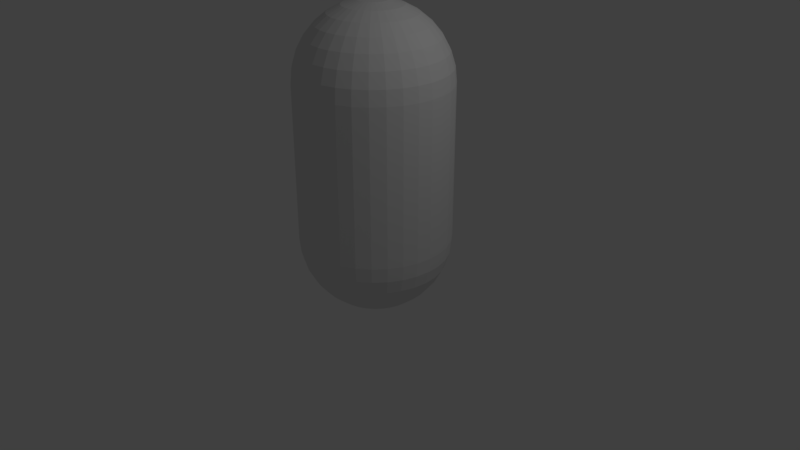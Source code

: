 # Source: capsule.blend  (saved by Blender 2.79.0; exported with 4.5.12 LTS)
import bpy
from mathutils import Matrix  # noqa: F401  (used for matrix-valued properties, if any)

bpy.ops.wm.read_factory_settings(use_empty=True)
scene = bpy.context.scene
scene.name = 'Scene'

# ---- collections
col_collection_1 = bpy.data.collections.new('Collection 1'); scene.collection.children.link(col_collection_1)

# ---- world
world_world = bpy.data.worlds.new('World'); scene.world = world_world
world_world.color = (0.05088, 0.05088, 0.05088)
world_world.use_sun_shadow = False
world_world.sun_shadow_jitter_overblur = 0.0
world_world.cycles.sampling_method = 'MANUAL'

# ---- cameras
cam_camera = bpy.data.cameras.new('Camera')
cam_camera.clip_end = 100.0
cam_camera.lens = 35.0
cam_camera.sensor_width = 32.0
cam_camera.sensor_height = 18.0
cam_camera.ortho_scale = 7.314
cam_camera.dof.focus_distance = 0.0
cam_camera.dof.aperture_fstop = 128.0

# ---- lights
light_lamp = bpy.data.lights.new('Lamp', 'POINT')
light_lamp.transmission_factor = 0.0
light_lamp.cutoff_distance = 30.0
light_lamp.energy = 100.0
light_lamp.shadow_buffer_clip_start = 1.001
light_lamp.shadow_soft_size = 0.1
light_lamp.shadow_maximum_resolution = 0.006
light_lamp.use_absolute_resolution = True

# ---- meshes
me_sphere_002 = bpy.data.meshes.new('Sphere.002')
me_sphere_002.from_pydata([(0.0, 1.0, 7.55e-08), (0.0, 0.9808, -0.1951), (0.0, 0.5556, -0.8315), (0.1951, 0.9808, 7.55e-08), (0.1913, 0.9619, -0.1951), (0.1802, 0.9061, -0.3827), (0.1622, 0.8155, -0.5556), (0.1379, 0.6935, -0.7071), (0.1084, 0.5449, -0.8315), (0.07466, 0.3753, -0.9239), (0.03806, 0.1913, -0.9808), (0.3827, 0.9239, 7.55e-08), (0.3753, 0.9061, -0.1951), (0.3536, 0.8536, -0.3827), (0.3182, 0.7682, -0.5556), (0.2706, 0.6533, -0.7071), (0.2126, 0.5133, -0.8315), (0.1464, 0.3536, -0.9239), (0.07466, 0.1802, -0.9808), (0.5556, 0.8315, 7.55e-08), (0.5449, 0.8155, -0.1951), (0.5133, 0.7682, -0.3827), (0.4619, 0.6913, -0.5556), (0.3928, 0.5879, -0.7071), (0.3087, 0.4619, -0.8315), (0.2126, 0.3182, -0.9239), (0.1084, 0.1622, -0.9808), (0.7071, 0.7071, 7.55e-08), (0.6935, 0.6935, -0.1951), (0.6533, 0.6533, -0.3827), (0.5879, 0.5879, -0.5556), (0.5, 0.5, -0.7071), (0.3928, 0.3928, -0.8315), (0.2706, 0.2706, -0.9239), (0.1379, 0.1379, -0.9808), (0.8315, 0.5556, 7.55e-08), (0.8155, 0.5449, -0.1951), (0.7682, 0.5133, -0.3827), (0.6913, 0.4619, -0.5556), (0.5879, 0.3928, -0.7071), (0.4619, 0.3087, -0.8315), (0.3182, 0.2126, -0.9239), (0.1622, 0.1084, -0.9808), (0.9239, 0.3827, 7.55e-08), (0.9061, 0.3753, -0.1951), (0.8536, 0.3536, -0.3827), (0.7682, 0.3182, -0.5556), (0.6533, 0.2706, -0.7071), (0.5133, 0.2126, -0.8315), (0.3536, 0.1464, -0.9239), (0.1802, 0.07466, -0.9808), (0.9808, 0.1951, 7.55e-08), (0.9619, 0.1913, -0.1951), (0.9061, 0.1802, -0.3827), (0.8155, 0.1622, -0.5556), (0.6935, 0.1379, -0.7071), (0.5449, 0.1084, -0.8315), (0.3753, 0.07466, -0.9239), (0.1913, 0.03806, -0.9808), (1.0, -3.788e-07, 7.55e-08), (0.9808, -3.937e-07, -0.1951), (0.9239, -2.298e-07, -0.3827), (0.8315, -3.341e-07, -0.5556), (0.7071, -3.192e-07, -0.7071), (0.5556, -3.415e-07, -0.8315), (0.3827, -3.043e-07, -0.9239), (0.1951, -3.08e-07, -0.9808), (0.9808, -0.1951, 7.55e-08), (0.9619, -0.1913, -0.1951), (0.9061, -0.1802, -0.3827), (0.8155, -0.1622, -0.5556), (0.6935, -0.138, -0.7071), (0.5449, -0.1084, -0.8315), (0.3753, -0.07466, -0.9239), (0.1913, -0.03806, -0.9808), (0.9239, -0.3827, 7.55e-08), (0.9061, -0.3753, -0.1951), (0.8536, -0.3536, -0.3827), (0.7682, -0.3182, -0.5556), (0.6533, -0.2706, -0.7071), (0.5133, -0.2126, -0.8315), (0.3536, -0.1464, -0.9239), (0.1802, -0.07466, -0.9808), (0.8315, -0.5556, 7.55e-08), (0.8155, -0.5449, -0.1951), (0.7682, -0.5133, -0.3827), (0.6913, -0.4619, -0.5556), (0.5879, -0.3928, -0.7071), (0.4619, -0.3087, -0.8315), (0.3182, -0.2126, -0.9239), (0.1622, -0.1084, -0.9808), (0.7071, -0.7071, 7.55e-08), (0.6935, -0.6935, -0.1951), (0.6533, -0.6533, -0.3827), (0.5879, -0.5879, -0.5556), (0.5, -0.5, -0.7071), (0.3928, -0.3928, -0.8315), (0.2706, -0.2706, -0.9239), (0.1379, -0.138, -0.9808), (0.5556, -0.8315, 7.55e-08), (0.5449, -0.8155, -0.1951), (0.5133, -0.7682, -0.3827), (0.4619, -0.6913, -0.5556), (0.3928, -0.5879, -0.7071), (0.3087, -0.4619, -0.8315), (0.2126, -0.3182, -0.9239), (0.1084, -0.1622, -0.9808), (0.0, -3.258e-07, -1.0), (0.3827, -0.9239, 7.55e-08), (0.3753, -0.9061, -0.1951), (0.3536, -0.8536, -0.3827), (0.3182, -0.7682, -0.5556), (0.2706, -0.6533, -0.7071), (0.2126, -0.5133, -0.8315), (0.1464, -0.3536, -0.9239), (0.07466, -0.1802, -0.9808), (0.1951, -0.9808, 7.55e-08), (0.1913, -0.9619, -0.1951), (0.1802, -0.9061, -0.3827), (0.1622, -0.8155, -0.5556), (0.1379, -0.6935, -0.7071), (0.1084, -0.5449, -0.8315), (0.07466, -0.3753, -0.9239), (0.03806, -0.1913, -0.9808), (-1.003e-07, -1.0, 7.55e-08), (-8.544e-08, -0.9808, -0.1951), (6.357e-08, -0.9239, -0.3827), (-8.544e-08, -0.8315, -0.5556), (-2.584e-08, -0.7071, -0.7071), (-1.094e-08, -0.5556, -0.8315), (3.964e-09, -0.3827, -0.9239), (3.964e-09, -0.1951, -0.9808), (-0.1951, -0.9808, 7.55e-08), (-0.1913, -0.9619, -0.1951), (-0.1802, -0.9061, -0.3827), (-0.1622, -0.8155, -0.5556), (-0.1379, -0.6935, -0.7071), (-0.1084, -0.5449, -0.8315), (-0.07466, -0.3753, -0.9239), (-0.03806, -0.1913, -0.9808), (-0.3827, -0.9239, 7.55e-08), (-0.3753, -0.9061, -0.1951), (-0.3536, -0.8536, -0.3827), (-0.3182, -0.7682, -0.5556), (-0.2706, -0.6533, -0.7071), (-0.2126, -0.5133, -0.8315), (-0.1464, -0.3536, -0.9239), (-0.07466, -0.1802, -0.9808), (-0.5556, -0.8315, 7.55e-08), (-0.5449, -0.8155, -0.1951), (-0.5133, -0.7682, -0.3827), (-0.4619, -0.6913, -0.5556), (-0.3928, -0.5879, -0.7071), (-0.3087, -0.4619, -0.8315), (-0.2126, -0.3182, -0.9239), (-0.1084, -0.1622, -0.9808), (-0.7071, -0.7071, 7.55e-08), (-0.6935, -0.6935, -0.1951), (-0.6533, -0.6533, -0.3827), (-0.5879, -0.5879, -0.5556), (-0.5, -0.5, -0.7071), (-0.3928, -0.3928, -0.8315), (-0.2706, -0.2706, -0.9239), (-0.1379, -0.1379, -0.9808), (-0.8315, -0.5556, 7.55e-08), (-0.8155, -0.5449, -0.1951), (-0.7682, -0.5133, -0.3827), (-0.6913, -0.4619, -0.5556), (-0.5879, -0.3928, -0.7071), (-0.4619, -0.3087, -0.8315), (-0.3182, -0.2126, -0.9239), (-0.1622, -0.1084, -0.9808), (-0.9239, -0.3827, 7.55e-08), (-0.9061, -0.3753, -0.1951), (-0.8536, -0.3536, -0.3827), (-0.7682, -0.3182, -0.5556), (-0.6533, -0.2706, -0.7071), (-0.5133, -0.2126, -0.8315), (-0.3536, -0.1464, -0.9239), (-0.1802, -0.07466, -0.9808), (-0.9808, -0.1951, 7.55e-08), (-0.9619, -0.1913, -0.1951), (-0.9061, -0.1802, -0.3827), (-0.8155, -0.1622, -0.5556), (-0.6935, -0.1379, -0.7071), (-0.5449, -0.1084, -0.8315), (-0.3753, -0.07466, -0.9239), (-0.1913, -0.03806, -0.9808), (-1.0, -1.404e-07, 7.55e-08), (-0.9808, -9.567e-08, -0.1951), (-0.9239, -3.192e-07, -0.3827), (-0.8315, -1.404e-07, -0.5556), (-0.7071, -1.851e-07, -0.7071), (-0.5556, -2.596e-07, -0.8315), (-0.3827, -2.521e-07, -0.9239), (-0.1951, -3.155e-07, -0.9808), (-0.9808, 0.1951, 7.55e-08), (-0.9619, 0.1913, -0.1951), (-0.9061, 0.1802, -0.3827), (-0.8155, 0.1622, -0.5556), (-0.6935, 0.1379, -0.7071), (-0.5449, 0.1084, -0.8315), (-0.3753, 0.07466, -0.9239), (-0.1913, 0.03806, -0.9808), (-0.9239, 0.3827, 7.55e-08), (-0.9061, 0.3753, -0.1951), (-0.8536, 0.3536, -0.3827), (-0.7682, 0.3182, -0.5556), (-0.6533, 0.2706, -0.7071), (-0.5133, 0.2126, -0.8315), (-0.3536, 0.1464, -0.9239), (-0.1802, 0.07466, -0.9808), (-0.8315, 0.5556, 7.55e-08), (-0.8155, 0.5449, -0.1951), (-0.7682, 0.5133, -0.3827), (-0.6913, 0.4619, -0.5556), (-0.5879, 0.3928, -0.7071), (-0.4619, 0.3087, -0.8315), (-0.3182, 0.2126, -0.9239), (-0.1622, 0.1084, -0.9808), (-0.7071, 0.7071, 7.55e-08), (-0.6935, 0.6935, -0.1951), (-0.6533, 0.6533, -0.3827), (-0.5879, 0.5879, -0.5556), (-0.5, 0.5, -0.7071), (-0.3928, 0.3928, -0.8315), (-0.2706, 0.2706, -0.9239), (-0.1379, 0.1379, -0.9808), (-0.5556, 0.8315, 7.55e-08), (-0.5449, 0.8155, -0.1951), (-0.5133, 0.7682, -0.3827), (-0.4619, 0.6913, -0.5556), (-0.3928, 0.5879, -0.7071), (-0.3087, 0.4619, -0.8315), (-0.2126, 0.3182, -0.9239), (-0.1084, 0.1622, -0.9808), (-0.3827, 0.9239, 7.55e-08), (-0.3753, 0.9061, -0.1951), (-0.3536, 0.8536, -0.3827), (-0.3182, 0.7682, -0.5556), (-0.2706, 0.6533, -0.7071), (-0.2126, 0.5133, -0.8315), (-0.1464, 0.3536, -0.9239), (-0.07466, 0.1802, -0.9808), (-0.1951, 0.9808, 7.55e-08), (-0.1913, 0.9619, -0.1951), (-0.1802, 0.9061, -0.3827), (-0.1622, 0.8155, -0.5556), (-0.1379, 0.6935, -0.7071), (-0.1084, 0.5449, -0.8315), (-0.07466, 0.3753, -0.9239), (-0.03806, 0.1913, -0.9808), (6.357e-08, 0.9239, -0.3827), (2.722e-07, 0.8315, -0.5556), (1.53e-07, 0.7071, -0.7071), (7.847e-08, 0.3827, -0.9239), (1.514e-08, 0.1951, -0.9808), (-3.725e-07, 0.1949, 3.029), (-3.725e-07, 0.3825, 2.972), (-3.725e-07, 0.5554, 2.879), (-3.725e-07, 0.7069, 2.755), (-3.725e-07, 0.8313, 2.604), (-3.725e-07, 0.9237, 2.431), (-3.725e-07, 0.9806, 2.243), (-3.725e-07, 0.9998, 2.048), (0.03806, 0.1911, 3.029), (0.07466, 0.3751, 2.972), (0.1084, 0.5447, 2.879), (0.1379, 0.6933, 2.755), (0.1622, 0.8153, 2.604), (0.1802, 0.9059, 2.431), (0.1913, 0.9617, 2.243), (0.1951, 0.9806, 2.048), (0.07466, 0.18, 3.029), (0.1464, 0.3533, 2.972), (0.2126, 0.5131, 2.879), (0.2706, 0.6531, 2.755), (0.3182, 0.768, 2.604), (0.3536, 0.8533, 2.431), (0.3753, 0.9059, 2.243), (0.3827, 0.9237, 2.048), (0.1084, 0.162, 3.029), (0.2126, 0.318, 2.972), (0.3087, 0.4617, 2.879), (0.3928, 0.5877, 2.755), (0.4619, 0.6911, 2.604), (0.5133, 0.768, 2.431), (0.5449, 0.8153, 2.243), (0.5556, 0.8313, 2.048), (0.1379, 0.1377, 3.029), (0.2706, 0.2704, 2.972), (0.3928, 0.3926, 2.879), (0.5, 0.4998, 2.755), (0.5879, 0.5877, 2.604), (0.6533, 0.6531, 2.431), (0.6935, 0.6933, 2.243), (0.7071, 0.7069, 2.048), (0.1622, 0.1082, 3.029), (0.3182, 0.2124, 2.972), (0.4619, 0.3085, 2.879), (0.5879, 0.3926, 2.755), (0.6913, 0.4617, 2.604), (0.7682, 0.5131, 2.431), (0.8155, 0.5447, 2.243), (0.8315, 0.5554, 2.048), (0.1802, 0.07445, 3.029), (0.3536, 0.1462, 2.972), (0.5133, 0.2124, 2.879), (0.6533, 0.2704, 2.755), (0.7682, 0.318, 2.604), (0.8536, 0.3533, 2.431), (0.9061, 0.3751, 2.243), (0.9239, 0.3825, 2.048), (0.1913, 0.03785, 3.029), (0.3753, 0.07445, 2.972), (0.5449, 0.1082, 2.879), (0.6935, 0.1377, 2.755), (0.8155, 0.162, 2.604), (0.9061, 0.18, 2.431), (0.9619, 0.1911, 2.243), (0.9808, 0.1949, 2.048), (0.1951, -0.0002057, 3.029), (0.3827, -0.0002057, 2.972), (0.5556, -0.0002057, 2.879), (0.7071, -0.0002057, 2.755), (0.8315, -0.0002057, 2.604), (0.9239, -0.0002056, 2.431), (0.9808, -0.0002058, 2.243), (1.0, -0.0002057, 2.048), (0.1913, -0.03827, 3.029), (0.3753, -0.07486, 2.972), (0.5449, -0.1086, 2.879), (0.6935, -0.1382, 2.755), (0.8155, -0.1624, 2.604), (0.9061, -0.1804, 2.431), (0.9619, -0.1915, 2.243), (0.9808, -0.1953, 2.048), (0.1802, -0.07486, 3.029), (0.3536, -0.1467, 2.972), (0.5133, -0.2128, 2.879), (0.6533, -0.2708, 2.755), (0.7682, -0.3184, 2.604), (0.8536, -0.3538, 2.431), (0.9061, -0.3755, 2.243), (0.9239, -0.3829, 2.048), (0.1622, -0.1086, 3.029), (0.3182, -0.2128, 2.972), (0.4619, -0.3089, 2.879), (0.5879, -0.3931, 2.755), (0.6913, -0.4621, 2.604), (0.7682, -0.5135, 2.431), (0.8155, -0.5451, 2.243), (0.8315, -0.5558, 2.048), (0.1379, -0.1382, 3.029), (0.2706, -0.2708, 2.972), (0.3928, -0.3931, 2.879), (0.5, -0.5002, 2.755), (0.5879, -0.5881, 2.604), (0.6533, -0.6535, 2.431), (0.6935, -0.6937, 2.243), (0.7071, -0.7073, 2.048), (0.1084, -0.1624, 3.029), (0.2126, -0.3184, 2.972), (0.3087, -0.4621, 2.879), (0.3928, -0.5881, 2.755), (0.4619, -0.6915, 2.604), (0.5133, -0.7684, 2.431), (0.5449, -0.8157, 2.243), (0.5556, -0.8317, 2.048), (0.07466, -0.1804, 3.029), (0.1464, -0.3538, 2.972), (0.2126, -0.5135, 2.879), (0.2706, -0.6535, 2.755), (0.3182, -0.7684, 2.604), (0.3536, -0.8538, 2.431), (0.3753, -0.9063, 2.243), (0.3827, -0.9241, 2.048), (0.03806, -0.1915, 3.029), (0.07466, -0.3755, 2.972), (0.1084, -0.5451, 2.879), (0.1379, -0.6937, 2.755), (0.1622, -0.8157, 2.604), (0.1802, -0.9063, 2.431), (0.1913, -0.9621, 2.243), (0.1951, -0.981, 2.048), (-3.797e-07, -0.1953, 3.029), (-3.313e-07, -0.3829, 2.972), (-3.462e-07, -0.5558, 2.879), (-3.984e-07, -0.7073, 2.755), (-4.58e-07, -0.8317, 2.604), (-3.09e-07, -0.9241, 2.431), (-4.376e-07, -0.9716, 2.242), (-4.729e-07, -1.0, 2.048), (-0.03806, -0.1915, 3.029), (-0.07466, -0.3755, 2.972), (-0.1084, -0.5451, 2.879), (-0.138, -0.6937, 2.755), (-0.1622, -0.8157, 2.604), (-0.1802, -0.9063, 2.431), (-0.1913, -0.9621, 2.243), (-0.1951, -0.981, 2.048), (-0.07466, -0.1804, 3.029), (-0.1464, -0.3538, 2.972), (-0.2126, -0.5135, 2.879), (-0.2706, -0.6535, 2.755), (-0.3182, -0.7684, 2.604), (-0.3536, -0.8538, 2.431), (-0.3753, -0.9063, 2.243), (-0.3827, -0.9241, 2.048), (-0.1084, -0.1624, 3.029), (-0.2126, -0.3184, 2.972), (-0.3087, -0.4621, 2.879), (-0.3928, -0.5881, 2.755), (-0.4619, -0.6915, 2.604), (-0.5133, -0.7684, 2.431), (-0.5449, -0.8157, 2.243), (-0.5556, -0.8317, 2.048), (-6.029e-07, -0.0002059, 3.048), (-0.138, -0.1382, 3.029), (-0.2706, -0.2708, 2.972), (-0.3928, -0.3931, 2.879), (-0.5, -0.5002, 2.755), (-0.5879, -0.5881, 2.604), (-0.6533, -0.6535, 2.431), (-0.6935, -0.6937, 2.243), (-0.7071, -0.7073, 2.048), (-0.1622, -0.1086, 3.029), (-0.3182, -0.2128, 2.972), (-0.4619, -0.3089, 2.879), (-0.5879, -0.3931, 2.755), (-0.6913, -0.4621, 2.604), (-0.7682, -0.5135, 2.431), (-0.8155, -0.5451, 2.243), (-0.8315, -0.5558, 2.048), (-0.1802, -0.07486, 3.029), (-0.3536, -0.1467, 2.972), (-0.5133, -0.2128, 2.879), (-0.6533, -0.2708, 2.755), (-0.7682, -0.3184, 2.604), (-0.8536, -0.3538, 2.431), (-0.9061, -0.3755, 2.243), (-0.9239, -0.3829, 2.048), (-0.1913, -0.03827, 3.029), (-0.3753, -0.07486, 2.972), (-0.5449, -0.1086, 2.879), (-0.6935, -0.1382, 2.755), (-0.8155, -0.1624, 2.604), (-0.9061, -0.1804, 2.431), (-0.9619, -0.1915, 2.243), (-0.9808, -0.1953, 2.048), (-0.1951, -0.0002057, 3.029), (-0.3827, -0.0002056, 2.972), (-0.5556, -0.0002056, 2.879), (-0.7071, -0.0002056, 2.755), (-0.8315, -0.0002055, 2.604), (-0.9239, -0.0002057, 2.431), (-0.9808, -0.0002055, 2.243), (-1.0, -0.0002055, 2.048), (-0.1913, 0.03785, 3.029), (-0.3753, 0.07445, 2.972), (-0.5449, 0.1082, 2.879), (-0.6935, 0.1377, 2.755), (-0.8155, 0.162, 2.604), (-0.9061, 0.18, 2.431), (-0.9619, 0.1911, 2.243), (-0.9808, 0.1949, 2.048), (-0.1802, 0.07445, 3.029), (-0.3536, 0.1462, 2.972), (-0.5133, 0.2124, 2.879), (-0.6533, 0.2704, 2.755), (-0.7682, 0.318, 2.604), (-0.8536, 0.3533, 2.431), (-0.9061, 0.3751, 2.243), (-0.9239, 0.3825, 2.048), (-0.1622, 0.1082, 3.029), (-0.3182, 0.2124, 2.972), (-0.4619, 0.3085, 2.879), (-0.5879, 0.3926, 2.755), (-0.6913, 0.4617, 2.604), (-0.7682, 0.5131, 2.431), (-0.8155, 0.5447, 2.243), (-0.8315, 0.5554, 2.048), (-0.138, 0.1377, 3.029), (-0.2706, 0.2704, 2.972), (-0.3928, 0.3926, 2.879), (-0.5, 0.4998, 2.755), (-0.5879, 0.5877, 2.604), (-0.6533, 0.6531, 2.431), (-0.6935, 0.6933, 2.243), (-0.7071, 0.7069, 2.048), (-0.1084, 0.162, 3.029), (-0.2126, 0.318, 2.972), (-0.3087, 0.4617, 2.879), (-0.3928, 0.5877, 2.755), (-0.4619, 0.6911, 2.604), (-0.5133, 0.768, 2.431), (-0.5449, 0.8153, 2.243), (-0.5556, 0.8313, 2.048), (-0.07466, 0.18, 3.029), (-0.1464, 0.3533, 2.972), (-0.2126, 0.5131, 2.879), (-0.2706, 0.6531, 2.755), (-0.3182, 0.768, 2.604), (-0.3536, 0.8533, 2.431), (-0.3753, 0.9059, 2.243), (-0.3827, 0.9237, 2.048), (-0.03806, 0.1911, 3.029), (-0.07466, 0.3751, 2.972), (-0.1084, 0.5447, 2.879), (-0.1379, 0.6933, 2.755), (-0.1622, 0.8153, 2.604), (-0.1802, 0.9059, 2.431), (-0.1913, 0.9617, 2.243), (-0.1951, 0.9806, 2.048)], [], [(2, 8, 7, 254), (255, 9, 8, 2), (256, 10, 9, 255), (107, 10, 256), (1, 4, 3, 0), (252, 5, 4, 1), (253, 6, 5, 252), (254, 7, 6, 253), (7, 15, 14, 6), (8, 16, 15, 7), (9, 17, 16, 8), (10, 18, 17, 9), (107, 18, 10), (4, 12, 11, 3), (5, 13, 12, 4), (6, 14, 13, 5), (107, 26, 18), (12, 20, 19, 11), (13, 21, 20, 12), (14, 22, 21, 13), (15, 23, 22, 14), (16, 24, 23, 15), (17, 25, 24, 16), (18, 26, 25, 17), (24, 32, 31, 23), (25, 33, 32, 24), (26, 34, 33, 25), (107, 34, 26), (20, 28, 27, 19), (21, 29, 28, 20), (22, 30, 29, 21), (23, 31, 30, 22), (28, 36, 35, 27), (29, 37, 36, 28), (30, 38, 37, 29), (31, 39, 38, 30), (32, 40, 39, 31), (33, 41, 40, 32), (34, 42, 41, 33), (107, 42, 34), (40, 48, 47, 39), (41, 49, 48, 40), (42, 50, 49, 41), (107, 50, 42), (36, 44, 43, 35), (37, 45, 44, 36), (38, 46, 45, 37), (39, 47, 46, 38), (45, 53, 52, 44), (46, 54, 53, 45), (47, 55, 54, 46), (48, 56, 55, 47), (49, 57, 56, 48), (50, 58, 57, 49), (107, 58, 50), (44, 52, 51, 43), (57, 65, 64, 56), (58, 66, 65, 57), (107, 66, 58), (52, 60, 59, 51), (53, 61, 60, 52), (54, 62, 61, 53), (55, 63, 62, 54), (56, 64, 63, 55), (61, 69, 68, 60), (62, 70, 69, 61), (63, 71, 70, 62), (64, 72, 71, 63), (65, 73, 72, 64), (66, 74, 73, 65), (107, 74, 66), (60, 68, 67, 59), (73, 81, 80, 72), (74, 82, 81, 73), (107, 82, 74), (68, 76, 75, 67), (69, 77, 76, 68), (70, 78, 77, 69), (71, 79, 78, 70), (72, 80, 79, 71), (78, 86, 85, 77), (79, 87, 86, 78), (80, 88, 87, 79), (81, 89, 88, 80), (82, 90, 89, 81), (107, 90, 82), (76, 84, 83, 75), (77, 85, 84, 76), (90, 98, 97, 89), (107, 98, 90), (84, 92, 91, 83), (85, 93, 92, 84), (86, 94, 93, 85), (87, 95, 94, 86), (88, 96, 95, 87), (89, 97, 96, 88), (95, 103, 102, 94), (96, 104, 103, 95), (97, 105, 104, 96), (98, 106, 105, 97), (107, 106, 98), (92, 100, 99, 91), (93, 101, 100, 92), (94, 102, 101, 93), (107, 115, 106), (100, 109, 108, 99), (101, 110, 109, 100), (102, 111, 110, 101), (103, 112, 111, 102), (104, 113, 112, 103), (105, 114, 113, 104), (106, 115, 114, 105), (112, 120, 119, 111), (113, 121, 120, 112), (114, 122, 121, 113), (115, 123, 122, 114), (107, 123, 115), (109, 117, 116, 108), (110, 118, 117, 109), (111, 119, 118, 110), (107, 131, 123), (117, 125, 124, 116), (118, 126, 125, 117), (119, 127, 126, 118), (120, 128, 127, 119), (121, 129, 128, 120), (122, 130, 129, 121), (123, 131, 130, 122), (129, 137, 136, 128), (130, 138, 137, 129), (131, 139, 138, 130), (107, 139, 131), (125, 133, 132, 124), (126, 134, 133, 125), (127, 135, 134, 126), (128, 136, 135, 127), (133, 141, 140, 132), (134, 142, 141, 133), (135, 143, 142, 134), (136, 144, 143, 135), (137, 145, 144, 136), (138, 146, 145, 137), (139, 147, 146, 138), (107, 147, 139), (145, 153, 152, 144), (146, 154, 153, 145), (147, 155, 154, 146), (107, 155, 147), (141, 149, 148, 140), (142, 150, 149, 141), (143, 151, 150, 142), (144, 152, 151, 143), (150, 158, 157, 149), (151, 159, 158, 150), (152, 160, 159, 151), (153, 161, 160, 152), (154, 162, 161, 153), (155, 163, 162, 154), (107, 163, 155), (149, 157, 156, 148), (162, 170, 169, 161), (163, 171, 170, 162), (107, 171, 163), (157, 165, 164, 156), (158, 166, 165, 157), (159, 167, 166, 158), (160, 168, 167, 159), (161, 169, 168, 160), (167, 175, 174, 166), (168, 176, 175, 167), (169, 177, 176, 168), (170, 178, 177, 169), (171, 179, 178, 170), (107, 179, 171), (165, 173, 172, 164), (166, 174, 173, 165), (179, 187, 186, 178), (107, 187, 179), (173, 181, 180, 172), (174, 182, 181, 173), (175, 183, 182, 174), (176, 184, 183, 175), (177, 185, 184, 176), (178, 186, 185, 177), (183, 191, 190, 182), (184, 192, 191, 183), (185, 193, 192, 184), (186, 194, 193, 185), (187, 195, 194, 186), (107, 195, 187), (181, 189, 188, 180), (182, 190, 189, 181), (195, 203, 202, 194), (107, 203, 195), (189, 197, 196, 188), (190, 198, 197, 189), (191, 199, 198, 190), (192, 200, 199, 191), (193, 201, 200, 192), (194, 202, 201, 193), (200, 208, 207, 199), (201, 209, 208, 200), (202, 210, 209, 201), (203, 211, 210, 202), (107, 211, 203), (197, 205, 204, 196), (198, 206, 205, 197), (199, 207, 206, 198), (107, 219, 211), (205, 213, 212, 204), (206, 214, 213, 205), (207, 215, 214, 206), (208, 216, 215, 207), (209, 217, 216, 208), (210, 218, 217, 209), (211, 219, 218, 210), (216, 224, 223, 215), (217, 225, 224, 216), (218, 226, 225, 217), (219, 227, 226, 218), (107, 227, 219), (213, 221, 220, 212), (214, 222, 221, 213), (215, 223, 222, 214), (107, 235, 227), (221, 229, 228, 220), (228, 497, 489, 220), (222, 230, 229, 221), (75, 344, 336, 67), (223, 231, 230, 222), (11, 280, 272, 3), (224, 232, 231, 223), (164, 433, 425, 156), (225, 233, 232, 224), (99, 368, 360, 91), (226, 234, 233, 225), (124, 392, 384, 116), (227, 235, 234, 226), (188, 457, 449, 180), (35, 304, 296, 27), (233, 241, 240, 232), (3, 272, 264, 0), (234, 242, 241, 233), (59, 328, 320, 51), (235, 243, 242, 234), (19, 288, 280, 11), (148, 416, 408, 140), (107, 243, 235), (229, 237, 236, 228), (172, 441, 433, 164), (230, 238, 237, 229), (83, 352, 344, 75), (231, 239, 238, 230), (236, 505, 497, 228), (232, 240, 239, 231), (212, 481, 473, 204), (43, 312, 304, 35), (238, 246, 245, 237), (0, 264, 513, 244), (239, 247, 246, 238), (132, 400, 392, 124), (240, 248, 247, 239), (67, 336, 328, 59), (241, 249, 248, 240), (220, 489, 481, 212), (242, 250, 249, 241), (156, 425, 416, 148), (243, 251, 250, 242), (196, 465, 457, 188), (108, 376, 368, 99), (107, 251, 243), (237, 245, 244, 236), (244, 513, 505, 236), (250, 255, 2, 249), (27, 296, 288, 19), (251, 256, 255, 250), (180, 449, 441, 172), (116, 384, 376, 108), (107, 256, 251), (245, 1, 0, 244), (51, 320, 312, 43), (246, 252, 1, 245), (204, 473, 465, 196), (247, 253, 252, 246), (91, 360, 352, 83), (248, 254, 253, 247), (140, 408, 400, 132), (249, 2, 254, 248), (262, 270, 269, 261), (263, 271, 270, 262), (264, 272, 271, 263), (257, 265, 417), (258, 266, 265, 257), (259, 267, 266, 258), (260, 268, 267, 259), (261, 269, 268, 260), (269, 277, 276, 268), (270, 278, 277, 269), (271, 279, 278, 270), (272, 280, 279, 271), (265, 273, 417), (266, 274, 273, 265), (267, 275, 274, 266), (268, 276, 275, 267), (273, 281, 417), (274, 282, 281, 273), (275, 283, 282, 274), (276, 284, 283, 275), (277, 285, 284, 276), (278, 286, 285, 277), (279, 287, 286, 278), (280, 288, 287, 279), (285, 293, 292, 284), (286, 294, 293, 285), (287, 295, 294, 286), (288, 296, 295, 287), (281, 289, 417), (282, 290, 289, 281), (283, 291, 290, 282), (284, 292, 291, 283), (290, 298, 297, 289), (291, 299, 298, 290), (292, 300, 299, 291), (293, 301, 300, 292), (294, 302, 301, 293), (295, 303, 302, 294), (296, 304, 303, 295), (289, 297, 417), (302, 310, 309, 301), (303, 311, 310, 302), (304, 312, 311, 303), (297, 305, 417), (298, 306, 305, 297), (299, 307, 306, 298), (300, 308, 307, 299), (301, 309, 308, 300), (306, 314, 313, 305), (307, 315, 314, 306), (308, 316, 315, 307), (309, 317, 316, 308), (310, 318, 317, 309), (311, 319, 318, 310), (312, 320, 319, 311), (305, 313, 417), (318, 326, 325, 317), (319, 327, 326, 318), (320, 328, 327, 319), (313, 321, 417), (314, 322, 321, 313), (315, 323, 322, 314), (316, 324, 323, 315), (317, 325, 324, 316), (323, 331, 330, 322), (324, 332, 331, 323), (325, 333, 332, 324), (326, 334, 333, 325), (327, 335, 334, 326), (328, 336, 335, 327), (321, 329, 417), (322, 330, 329, 321), (335, 343, 342, 334), (336, 344, 343, 335), (329, 337, 417), (330, 338, 337, 329), (331, 339, 338, 330), (332, 340, 339, 331), (333, 341, 340, 332), (334, 342, 341, 333), (340, 348, 347, 339), (341, 349, 348, 340), (342, 350, 349, 341), (343, 351, 350, 342), (344, 352, 351, 343), (337, 345, 417), (338, 346, 345, 337), (339, 347, 346, 338), (352, 360, 359, 351), (345, 353, 417), (346, 354, 353, 345), (347, 355, 354, 346), (348, 356, 355, 347), (349, 357, 356, 348), (350, 358, 357, 349), (351, 359, 358, 350), (356, 364, 363, 355), (357, 365, 364, 356), (358, 366, 365, 357), (359, 367, 366, 358), (360, 368, 367, 359), (353, 361, 417), (354, 362, 361, 353), (355, 363, 362, 354), (368, 376, 375, 367), (361, 369, 417), (362, 370, 369, 361), (363, 371, 370, 362), (364, 372, 371, 363), (365, 373, 372, 364), (366, 374, 373, 365), (367, 375, 374, 366), (373, 381, 380, 372), (374, 382, 381, 373), (375, 383, 382, 374), (376, 384, 383, 375), (369, 377, 417), (370, 378, 377, 369), (371, 379, 378, 370), (372, 380, 379, 371), (377, 385, 417), (378, 386, 385, 377), (379, 387, 386, 378), (380, 388, 387, 379), (381, 389, 388, 380), (382, 390, 389, 381), (383, 391, 390, 382), (384, 392, 391, 383), (389, 397, 396, 388), (390, 398, 397, 389), (391, 399, 398, 390), (392, 400, 399, 391), (385, 393, 417), (386, 394, 393, 385), (387, 395, 394, 386), (388, 396, 395, 387), (394, 402, 401, 393), (395, 403, 402, 394), (396, 404, 403, 395), (397, 405, 404, 396), (398, 406, 405, 397), (399, 407, 406, 398), (400, 408, 407, 399), (393, 401, 417), (406, 414, 413, 405), (407, 415, 414, 406), (408, 416, 415, 407), (401, 409, 417), (402, 410, 409, 401), (403, 411, 410, 402), (404, 412, 411, 403), (405, 413, 412, 404), (411, 420, 419, 410), (412, 421, 420, 411), (413, 422, 421, 412), (414, 423, 422, 413), (415, 424, 423, 414), (416, 425, 424, 415), (409, 418, 417), (410, 419, 418, 409), (424, 432, 431, 423), (425, 433, 432, 424), (418, 426, 417), (419, 427, 426, 418), (420, 428, 427, 419), (421, 429, 428, 420), (422, 430, 429, 421), (423, 431, 430, 422), (428, 436, 435, 427), (429, 437, 436, 428), (430, 438, 437, 429), (431, 439, 438, 430), (432, 440, 439, 431), (433, 441, 440, 432), (426, 434, 417), (427, 435, 434, 426), (440, 448, 447, 439), (441, 449, 448, 440), (434, 442, 417), (435, 443, 442, 434), (436, 444, 443, 435), (437, 445, 444, 436), (438, 446, 445, 437), (439, 447, 446, 438), (445, 453, 452, 444), (446, 454, 453, 445), (447, 455, 454, 446), (448, 456, 455, 447), (449, 457, 456, 448), (442, 450, 417), (443, 451, 450, 442), (444, 452, 451, 443), (457, 465, 464, 456), (450, 458, 417), (451, 459, 458, 450), (452, 460, 459, 451), (453, 461, 460, 452), (454, 462, 461, 453), (455, 463, 462, 454), (456, 464, 463, 455), (461, 469, 468, 460), (462, 470, 469, 461), (463, 471, 470, 462), (464, 472, 471, 463), (465, 473, 472, 464), (458, 466, 417), (459, 467, 466, 458), (460, 468, 467, 459), (473, 481, 480, 472), (466, 474, 417), (467, 475, 474, 466), (468, 476, 475, 467), (469, 477, 476, 468), (470, 478, 477, 469), (471, 479, 478, 470), (472, 480, 479, 471), (478, 486, 485, 477), (479, 487, 486, 478), (480, 488, 487, 479), (481, 489, 488, 480), (474, 482, 417), (475, 483, 482, 474), (476, 484, 483, 475), (477, 485, 484, 476), (483, 491, 490, 482), (484, 492, 491, 483), (485, 493, 492, 484), (486, 494, 493, 485), (487, 495, 494, 486), (488, 496, 495, 487), (489, 497, 496, 488), (482, 490, 417), (495, 503, 502, 494), (496, 504, 503, 495), (497, 505, 504, 496), (490, 498, 417), (491, 499, 498, 490), (492, 500, 499, 491), (493, 501, 500, 492), (494, 502, 501, 493), (499, 507, 506, 498), (500, 508, 507, 499), (501, 509, 508, 500), (502, 510, 509, 501), (503, 511, 510, 502), (504, 512, 511, 503), (505, 513, 512, 504), (498, 506, 417), (511, 262, 261, 510), (512, 263, 262, 511), (513, 264, 263, 512), (506, 257, 417), (507, 258, 257, 506), (508, 259, 258, 507), (509, 260, 259, 508), (510, 261, 260, 509)])
me_sphere_002.use_remesh_preserve_volume = False
me_sphere_002.use_remesh_preserve_attributes = False
me_sphere_002.use_mirror_vertex_groups = False
me_sphere_002.update()

# ---- objects
ob_sphere = bpy.data.objects.new('Sphere', me_sphere_002)
ob_lamp = bpy.data.objects.new('Lamp', light_lamp)
ob_camera = bpy.data.objects.new('Camera', cam_camera)

# ---- transforms, parenting, visibility, modifiers, constraints
ob_sphere.location = (-0.1694, 0.2714, 0.153)
ob_sphere.lineart.crease_threshold = 0.0
ob_lamp.location = (4.076, 1.005, 5.904)
ob_lamp.rotation_euler = (0.6503, 0.05522, 1.866)
ob_lamp.lock_rotations_4d = False
ob_lamp.empty_display_type = 'ARROWS'
ob_lamp.color = (0.0, 0.0, 0.0, 0.0)
ob_lamp.lineart.crease_threshold = 0.0
ob_camera.location = (7.481, -6.508, 5.344)
ob_camera.rotation_euler = (1.109, 0.0, 0.8149)
ob_camera.lock_rotations_4d = False
ob_camera.empty_display_type = 'ARROWS'
ob_camera.color = (0.0, 0.0, 0.0, 0.0)
ob_camera.display_type = 'WIRE'
ob_camera.lineart.crease_threshold = 0.0

# ---- collection membership
col_collection_1.objects.link(ob_sphere)
col_collection_1.objects.link(ob_lamp)
col_collection_1.objects.link(ob_camera)

# ---- scene / render settings (as saved in the file)
scene.camera = ob_camera
scene.frame_start = 1; scene.frame_end = 250; scene.frame_set(1)
scene.render.engine = 'BLENDER_EEVEE_NEXT'
scene.render.resolution_percentage = 50
scene.render.dither_intensity = 0.0
scene.cycles.use_denoising = False
scene.cycles.samples = 128
scene.cycles.sampling_pattern = 'TABULATED_SOBOL'
scene.cycles.use_adaptive_sampling = False
scene.cycles.use_light_tree = False
scene.cycles.blur_glossy = 0.0
scene.cycles.sample_clamp_indirect = 0.0
scene.view_settings.view_transform = 'Standard'
bpy.context.view_layer.update()
